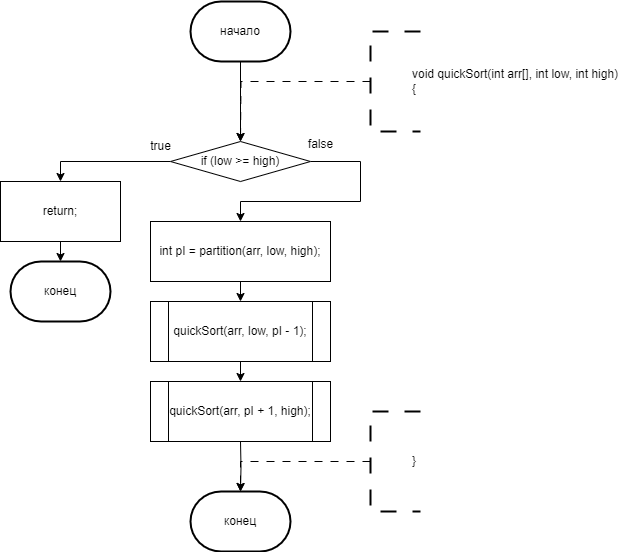

The diagram above was exported from draw.io. Its source (the exported page's mxGraphModel, read from the mxfile embedded in the PNG):
<mxGraphModel dx="673" dy="763" grid="1" gridSize="10" guides="1" tooltips="1" connect="1" arrows="1" fold="1" page="1" pageScale="1" pageWidth="827" pageHeight="1169" math="0" shadow="0">
  <root>
    <mxCell id="0" />
    <mxCell id="1" parent="0" />
    <mxCell id="NoTfI0mhbps9817KM9Cf-117" style="edgeStyle=orthogonalEdgeStyle;rounded=0;orthogonalLoop=1;jettySize=auto;html=1;exitX=0.5;exitY=1;exitDx=0;exitDy=0;exitPerimeter=0;entryX=0.5;entryY=0;entryDx=0;entryDy=0;" parent="1" source="NoTfI0mhbps9817KM9Cf-113" edge="1">
      <mxGeometry relative="1" as="geometry">
        <mxPoint x="360" y="180" as="targetPoint" />
      </mxGeometry>
    </mxCell>
    <mxCell id="NoTfI0mhbps9817KM9Cf-113" value="начало" style="strokeWidth=2;html=1;shape=mxgraph.flowchart.terminator;whiteSpace=wrap;" parent="1" vertex="1">
      <mxGeometry x="310" y="40" width="100" height="60" as="geometry" />
    </mxCell>
    <mxCell id="NoTfI0mhbps9817KM9Cf-123" style="edgeStyle=orthogonalEdgeStyle;rounded=0;orthogonalLoop=1;jettySize=auto;html=1;exitX=0;exitY=0.5;exitDx=0;exitDy=0;exitPerimeter=0;dashed=1;dashPattern=8 8;entryX=0.5;entryY=0;entryDx=0;entryDy=0;" parent="1" source="NoTfI0mhbps9817KM9Cf-122" edge="1">
      <mxGeometry relative="1" as="geometry">
        <mxPoint x="360" y="180" as="targetPoint" />
      </mxGeometry>
    </mxCell>
    <mxCell id="NoTfI0mhbps9817KM9Cf-122" value="&lt;blockquote style=&quot;margin: 0 0 0 40px; border: none; padding: 0px;&quot;&gt;&lt;div&gt;void quickSort(int arr[], int low, int high)&lt;/div&gt;&lt;div&gt;{&lt;/div&gt;&lt;/blockquote&gt;" style="strokeWidth=2;html=1;shape=mxgraph.flowchart.annotation_1;align=left;pointerEvents=1;dashed=1;dashPattern=8 8;" parent="1" vertex="1">
      <mxGeometry x="490" y="70" width="50" height="100" as="geometry" />
    </mxCell>
    <mxCell id="NoTfI0mhbps9817KM9Cf-270" value="конец" style="strokeWidth=2;html=1;shape=mxgraph.flowchart.terminator;whiteSpace=wrap;" parent="1" vertex="1">
      <mxGeometry x="310" y="530" width="100" height="60" as="geometry" />
    </mxCell>
    <mxCell id="NoTfI0mhbps9817KM9Cf-271" style="edgeStyle=orthogonalEdgeStyle;rounded=0;orthogonalLoop=1;jettySize=auto;html=1;exitX=0.5;exitY=1;exitDx=0;exitDy=0;entryX=0.5;entryY=0;entryDx=0;entryDy=0;entryPerimeter=0;" parent="1" target="NoTfI0mhbps9817KM9Cf-270" edge="1">
      <mxGeometry relative="1" as="geometry">
        <mxPoint x="360" y="480" as="sourcePoint" />
      </mxGeometry>
    </mxCell>
    <mxCell id="NoTfI0mhbps9817KM9Cf-272" style="edgeStyle=orthogonalEdgeStyle;rounded=0;orthogonalLoop=1;jettySize=auto;html=1;exitX=0;exitY=0.5;exitDx=0;exitDy=0;exitPerimeter=0;dashed=1;dashPattern=8 8;entryX=0.5;entryY=0;entryDx=0;entryDy=0;" parent="1" source="NoTfI0mhbps9817KM9Cf-273" edge="1">
      <mxGeometry relative="1" as="geometry">
        <mxPoint x="360" y="530" as="targetPoint" />
        <Array as="points">
          <mxPoint x="490" y="500" />
          <mxPoint x="360" y="500" />
        </Array>
      </mxGeometry>
    </mxCell>
    <mxCell id="NoTfI0mhbps9817KM9Cf-273" value="&lt;blockquote style=&quot;margin: 0 0 0 40px; border: none; padding: 0px;&quot;&gt;}&lt;/blockquote&gt;" style="strokeWidth=2;html=1;shape=mxgraph.flowchart.annotation_1;align=left;pointerEvents=1;dashed=1;dashPattern=8 8;" parent="1" vertex="1">
      <mxGeometry x="490" y="450" width="50" height="100" as="geometry" />
    </mxCell>
    <mxCell id="-Kc3PhumVPWG2Q7VvMH2-63" style="edgeStyle=orthogonalEdgeStyle;rounded=0;orthogonalLoop=1;jettySize=auto;html=1;exitX=0;exitY=0.5;exitDx=0;exitDy=0;entryX=0.5;entryY=0;entryDx=0;entryDy=0;" edge="1" parent="1" source="-Kc3PhumVPWG2Q7VvMH2-61" target="-Kc3PhumVPWG2Q7VvMH2-62">
      <mxGeometry relative="1" as="geometry" />
    </mxCell>
    <mxCell id="-Kc3PhumVPWG2Q7VvMH2-68" style="edgeStyle=orthogonalEdgeStyle;rounded=0;orthogonalLoop=1;jettySize=auto;html=1;exitX=1;exitY=0.5;exitDx=0;exitDy=0;entryX=0.5;entryY=0;entryDx=0;entryDy=0;" edge="1" parent="1" source="-Kc3PhumVPWG2Q7VvMH2-61" target="-Kc3PhumVPWG2Q7VvMH2-67">
      <mxGeometry relative="1" as="geometry">
        <Array as="points">
          <mxPoint x="480" y="200" />
          <mxPoint x="480" y="240" />
          <mxPoint x="360" y="240" />
        </Array>
      </mxGeometry>
    </mxCell>
    <mxCell id="-Kc3PhumVPWG2Q7VvMH2-61" value="if (low &gt;= high)" style="rhombus;whiteSpace=wrap;html=1;" vertex="1" parent="1">
      <mxGeometry x="290" y="180" width="140" height="40" as="geometry" />
    </mxCell>
    <mxCell id="-Kc3PhumVPWG2Q7VvMH2-62" value="return;" style="rounded=0;whiteSpace=wrap;html=1;" vertex="1" parent="1">
      <mxGeometry x="120" y="220" width="120" height="60" as="geometry" />
    </mxCell>
    <mxCell id="-Kc3PhumVPWG2Q7VvMH2-64" value="конец" style="strokeWidth=2;html=1;shape=mxgraph.flowchart.terminator;whiteSpace=wrap;" vertex="1" parent="1">
      <mxGeometry x="130" y="300" width="100" height="60" as="geometry" />
    </mxCell>
    <mxCell id="-Kc3PhumVPWG2Q7VvMH2-65" style="edgeStyle=orthogonalEdgeStyle;rounded=0;orthogonalLoop=1;jettySize=auto;html=1;exitX=0.5;exitY=1;exitDx=0;exitDy=0;entryX=0.5;entryY=0;entryDx=0;entryDy=0;entryPerimeter=0;" edge="1" parent="1" source="-Kc3PhumVPWG2Q7VvMH2-62" target="-Kc3PhumVPWG2Q7VvMH2-64">
      <mxGeometry relative="1" as="geometry" />
    </mxCell>
    <mxCell id="-Kc3PhumVPWG2Q7VvMH2-66" value="true" style="text;html=1;align=center;verticalAlign=middle;resizable=0;points=[];autosize=1;strokeColor=none;fillColor=none;" vertex="1" parent="1">
      <mxGeometry x="260" y="170" width="40" height="30" as="geometry" />
    </mxCell>
    <mxCell id="-Kc3PhumVPWG2Q7VvMH2-72" style="edgeStyle=orthogonalEdgeStyle;rounded=0;orthogonalLoop=1;jettySize=auto;html=1;exitX=0.5;exitY=1;exitDx=0;exitDy=0;entryX=0.5;entryY=0;entryDx=0;entryDy=0;" edge="1" parent="1" source="-Kc3PhumVPWG2Q7VvMH2-67" target="-Kc3PhumVPWG2Q7VvMH2-70">
      <mxGeometry relative="1" as="geometry" />
    </mxCell>
    <mxCell id="-Kc3PhumVPWG2Q7VvMH2-67" value="int pI = partition(arr, low, high);" style="rounded=0;whiteSpace=wrap;html=1;" vertex="1" parent="1">
      <mxGeometry x="270" y="260" width="180" height="60" as="geometry" />
    </mxCell>
    <mxCell id="-Kc3PhumVPWG2Q7VvMH2-69" value="false" style="text;html=1;align=center;verticalAlign=middle;resizable=0;points=[];autosize=1;strokeColor=none;fillColor=none;" vertex="1" parent="1">
      <mxGeometry x="415" y="168" width="50" height="30" as="geometry" />
    </mxCell>
    <mxCell id="-Kc3PhumVPWG2Q7VvMH2-73" style="edgeStyle=orthogonalEdgeStyle;rounded=0;orthogonalLoop=1;jettySize=auto;html=1;exitX=0.5;exitY=1;exitDx=0;exitDy=0;entryX=0.5;entryY=0;entryDx=0;entryDy=0;" edge="1" parent="1" source="-Kc3PhumVPWG2Q7VvMH2-70" target="-Kc3PhumVPWG2Q7VvMH2-71">
      <mxGeometry relative="1" as="geometry" />
    </mxCell>
    <mxCell id="-Kc3PhumVPWG2Q7VvMH2-70" value="quickSort(arr, low, pI - 1);" style="shape=process;whiteSpace=wrap;html=1;backgroundOutline=1;" vertex="1" parent="1">
      <mxGeometry x="270" y="340" width="180" height="60" as="geometry" />
    </mxCell>
    <mxCell id="-Kc3PhumVPWG2Q7VvMH2-71" value="quickSort(arr, pI + 1, high);" style="shape=process;whiteSpace=wrap;html=1;backgroundOutline=1;" vertex="1" parent="1">
      <mxGeometry x="270" y="420" width="180" height="60" as="geometry" />
    </mxCell>
  </root>
</mxGraphModel>